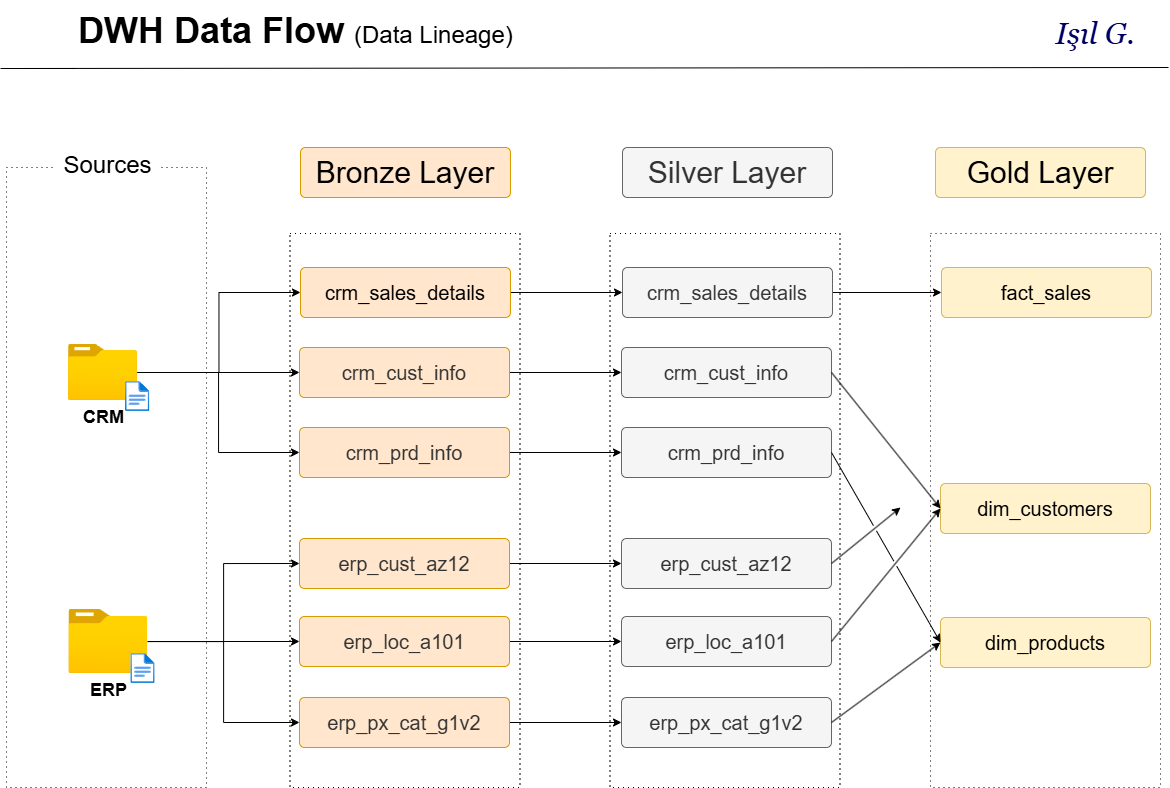

The diagram above was exported from draw.io. Its source (the exported page's mxGraphModel, read from the mxfile embedded in the PNG):
<mxGraphModel dx="1501" dy="885" grid="0" gridSize="10" guides="1" tooltips="1" connect="1" arrows="1" fold="1" page="1" pageScale="1" pageWidth="1169" pageHeight="827" math="0" shadow="0">
  <root>
    <mxCell id="0" />
    <mxCell id="1" parent="0" />
    <mxCell id="XBTvzzAaVUQrjQ0_6t9p-28" value="" style="rounded=0;whiteSpace=wrap;html=1;arcSize=0;dashed=1;dashPattern=1 4;fillColor=none;backgroundOutline=0;" parent="1" vertex="1">
      <mxGeometry x="930" y="246" width="230" height="554" as="geometry" />
    </mxCell>
    <mxCell id="XBTvzzAaVUQrjQ0_6t9p-29" value="" style="rounded=0;whiteSpace=wrap;html=1;arcSize=0;dashed=1;dashPattern=1 4;fillColor=none;" parent="1" vertex="1">
      <mxGeometry x="609.5" y="246" width="230" height="554" as="geometry" />
    </mxCell>
    <mxCell id="XBTvzzAaVUQrjQ0_6t9p-30" value="" style="rounded=0;whiteSpace=wrap;html=1;arcSize=0;dashed=1;dashPattern=1 4;fillColor=none;" parent="1" vertex="1">
      <mxGeometry x="289.5" y="246" width="230" height="554" as="geometry" />
    </mxCell>
    <mxCell id="eZF3ZOddQQr_W0FnavCV-73" value="" style="rounded=0;whiteSpace=wrap;html=1;fillColor=none;arcSize=0;dashed=1;dashPattern=1 4;" parent="1" vertex="1">
      <mxGeometry x="6" y="180" width="200" height="620" as="geometry" />
    </mxCell>
    <mxCell id="eZF3ZOddQQr_W0FnavCV-60" value="&lt;font style=&quot;&quot;&gt;&lt;b style=&quot;font-size: 36px;&quot;&gt;DWH Data Flow &lt;/b&gt;&lt;font style=&quot;font-size: 24px;&quot;&gt;(Data Lineage)&lt;/font&gt;&lt;/font&gt;" style="text;html=1;whiteSpace=wrap;strokeColor=none;fillColor=none;align=left;verticalAlign=middle;rounded=0;" parent="1" vertex="1">
      <mxGeometry x="76" y="13" width="454" height="60" as="geometry" />
    </mxCell>
    <mxCell id="eZF3ZOddQQr_W0FnavCV-64" value="" style="endArrow=none;html=1;rounded=0;" parent="1" edge="1">
      <mxGeometry width="50" height="50" relative="1" as="geometry">
        <mxPoint x="76" y="81" as="sourcePoint" />
        <mxPoint y="81" as="targetPoint" />
      </mxGeometry>
    </mxCell>
    <mxCell id="eZF3ZOddQQr_W0FnavCV-65" value="" style="endArrow=none;html=1;rounded=0;" parent="1" edge="1">
      <mxGeometry width="50" height="50" relative="1" as="geometry">
        <mxPoint x="1168" y="80" as="sourcePoint" />
        <mxPoint x="8" y="81" as="targetPoint" />
      </mxGeometry>
    </mxCell>
    <mxCell id="eZF3ZOddQQr_W0FnavCV-56" value="&lt;font&gt;Bronze Layer&lt;/font&gt;" style="text;html=1;whiteSpace=wrap;strokeColor=#d79b00;fillColor=#ffe6cc;align=center;verticalAlign=middle;rounded=1;fontSize=30;arcSize=10;fontStyle=0" parent="1" vertex="1">
      <mxGeometry x="300" y="160" width="210" height="50" as="geometry" />
    </mxCell>
    <mxCell id="XBTvzzAaVUQrjQ0_6t9p-50" style="edgeStyle=orthogonalEdgeStyle;rounded=0;orthogonalLoop=1;jettySize=auto;html=1;entryX=0;entryY=0.5;entryDx=0;entryDy=0;" parent="1" source="XBTvzzAaVUQrjQ0_6t9p-6" target="XBTvzzAaVUQrjQ0_6t9p-15" edge="1">
      <mxGeometry relative="1" as="geometry" />
    </mxCell>
    <mxCell id="XBTvzzAaVUQrjQ0_6t9p-6" value="&lt;span style=&quot;color: rgb(51, 51, 51);&quot;&gt;erp_cust_az12&lt;/span&gt;" style="text;html=1;whiteSpace=wrap;strokeColor=#d79b00;fillColor=#ffe6cc;align=center;verticalAlign=middle;rounded=1;fontSize=20;arcSize=10;fontStyle=0" parent="1" vertex="1">
      <mxGeometry x="299" y="551" width="210" height="50" as="geometry" />
    </mxCell>
    <mxCell id="XBTvzzAaVUQrjQ0_6t9p-49" style="edgeStyle=orthogonalEdgeStyle;rounded=0;orthogonalLoop=1;jettySize=auto;html=1;entryX=0;entryY=0.5;entryDx=0;entryDy=0;" parent="1" source="XBTvzzAaVUQrjQ0_6t9p-9" target="XBTvzzAaVUQrjQ0_6t9p-16" edge="1">
      <mxGeometry relative="1" as="geometry" />
    </mxCell>
    <mxCell id="XBTvzzAaVUQrjQ0_6t9p-9" value="&lt;span style=&quot;color: rgb(51, 51, 51);&quot;&gt;crm_prd_info&lt;/span&gt;" style="text;html=1;whiteSpace=wrap;strokeColor=#d79b00;fillColor=#ffe6cc;align=center;verticalAlign=middle;rounded=1;fontSize=20;arcSize=10;fontStyle=0" parent="1" vertex="1">
      <mxGeometry x="299" y="440" width="210" height="50" as="geometry" />
    </mxCell>
    <mxCell id="XBTvzzAaVUQrjQ0_6t9p-51" style="edgeStyle=orthogonalEdgeStyle;rounded=0;orthogonalLoop=1;jettySize=auto;html=1;entryX=0;entryY=0.5;entryDx=0;entryDy=0;" parent="1" source="XBTvzzAaVUQrjQ0_6t9p-10" target="XBTvzzAaVUQrjQ0_6t9p-17" edge="1">
      <mxGeometry relative="1" as="geometry" />
    </mxCell>
    <mxCell id="XBTvzzAaVUQrjQ0_6t9p-10" value="&lt;span style=&quot;color: rgb(51, 51, 51);&quot;&gt;erp_loc_a101&lt;/span&gt;" style="text;html=1;whiteSpace=wrap;strokeColor=#d79b00;fillColor=#ffe6cc;align=center;verticalAlign=middle;rounded=1;fontSize=20;arcSize=10;fontStyle=0" parent="1" vertex="1">
      <mxGeometry x="299" y="629" width="210" height="50" as="geometry" />
    </mxCell>
    <mxCell id="XBTvzzAaVUQrjQ0_6t9p-52" style="edgeStyle=orthogonalEdgeStyle;rounded=0;orthogonalLoop=1;jettySize=auto;html=1;entryX=0;entryY=0.5;entryDx=0;entryDy=0;" parent="1" source="XBTvzzAaVUQrjQ0_6t9p-11" target="XBTvzzAaVUQrjQ0_6t9p-18" edge="1">
      <mxGeometry relative="1" as="geometry" />
    </mxCell>
    <mxCell id="XBTvzzAaVUQrjQ0_6t9p-11" value="&lt;span style=&quot;color: rgb(51, 51, 51);&quot;&gt;erp_px_cat_g1v2&lt;/span&gt;" style="text;html=1;whiteSpace=wrap;strokeColor=#d79b00;fillColor=#ffe6cc;align=center;verticalAlign=middle;rounded=1;fontSize=20;arcSize=10;fontStyle=0" parent="1" vertex="1">
      <mxGeometry x="299" y="710" width="210" height="50" as="geometry" />
    </mxCell>
    <mxCell id="XBTvzzAaVUQrjQ0_6t9p-48" style="edgeStyle=orthogonalEdgeStyle;rounded=0;orthogonalLoop=1;jettySize=auto;html=1;entryX=0;entryY=0.5;entryDx=0;entryDy=0;" parent="1" source="XBTvzzAaVUQrjQ0_6t9p-12" target="XBTvzzAaVUQrjQ0_6t9p-19" edge="1">
      <mxGeometry relative="1" as="geometry" />
    </mxCell>
    <mxCell id="XBTvzzAaVUQrjQ0_6t9p-12" value="&lt;span style=&quot;color: rgb(51, 51, 51);&quot;&gt;crm_cust_info&lt;/span&gt;" style="text;html=1;whiteSpace=wrap;strokeColor=#d79b00;fillColor=#ffe6cc;align=center;verticalAlign=middle;rounded=1;fontSize=20;arcSize=10;fontStyle=0" parent="1" vertex="1">
      <mxGeometry x="299" y="360" width="210" height="50" as="geometry" />
    </mxCell>
    <mxCell id="XBTvzzAaVUQrjQ0_6t9p-47" style="edgeStyle=orthogonalEdgeStyle;rounded=0;orthogonalLoop=1;jettySize=auto;html=1;entryX=0;entryY=0.5;entryDx=0;entryDy=0;" parent="1" source="XBTvzzAaVUQrjQ0_6t9p-13" target="XBTvzzAaVUQrjQ0_6t9p-20" edge="1">
      <mxGeometry relative="1" as="geometry" />
    </mxCell>
    <mxCell id="XBTvzzAaVUQrjQ0_6t9p-13" value="&lt;font&gt;crm_sales_details&lt;/font&gt;" style="text;html=1;whiteSpace=wrap;strokeColor=#d79b00;fillColor=#ffe6cc;align=center;verticalAlign=middle;rounded=1;fontSize=20;arcSize=10;fontStyle=0" parent="1" vertex="1">
      <mxGeometry x="300" y="280" width="210" height="50" as="geometry" />
    </mxCell>
    <mxCell id="eZF3ZOddQQr_W0FnavCV-39" value="&lt;font&gt;Sources&lt;/font&gt;" style="text;html=1;whiteSpace=wrap;align=center;verticalAlign=middle;rounded=0;fontSize=24;fillColor=default;" parent="1" vertex="1">
      <mxGeometry x="55" y="160" width="105.25" height="36" as="geometry" />
    </mxCell>
    <mxCell id="XBTvzzAaVUQrjQ0_6t9p-14" value="&lt;font&gt;Silver Layer&lt;/font&gt;" style="text;html=1;whiteSpace=wrap;strokeColor=#666666;fillColor=#f5f5f5;align=center;verticalAlign=middle;rounded=1;fontSize=30;arcSize=10;fontStyle=0;fontColor=#333333;" parent="1" vertex="1">
      <mxGeometry x="622" y="160" width="210" height="50" as="geometry" />
    </mxCell>
    <mxCell id="XBTvzzAaVUQrjQ0_6t9p-15" value="&lt;font&gt;erp_cust_az12&lt;/font&gt;" style="text;html=1;whiteSpace=wrap;strokeColor=#666666;fillColor=#f5f5f5;align=center;verticalAlign=middle;rounded=1;fontSize=20;arcSize=10;fontStyle=0;fontColor=#333333;" parent="1" vertex="1">
      <mxGeometry x="621" y="551" width="210" height="50" as="geometry" />
    </mxCell>
    <mxCell id="XBTvzzAaVUQrjQ0_6t9p-16" value="&lt;font&gt;crm_prd_info&lt;/font&gt;" style="text;html=1;whiteSpace=wrap;strokeColor=#666666;fillColor=#f5f5f5;align=center;verticalAlign=middle;rounded=1;fontSize=20;arcSize=10;fontStyle=0;fontColor=#333333;" parent="1" vertex="1">
      <mxGeometry x="621" y="440" width="210" height="50" as="geometry" />
    </mxCell>
    <mxCell id="XBTvzzAaVUQrjQ0_6t9p-17" value="&lt;font&gt;erp_loc_a101&lt;/font&gt;" style="text;html=1;whiteSpace=wrap;strokeColor=#666666;fillColor=#f5f5f5;align=center;verticalAlign=middle;rounded=1;fontSize=20;arcSize=10;fontStyle=0;fontColor=#333333;" parent="1" vertex="1">
      <mxGeometry x="621" y="629" width="210" height="50" as="geometry" />
    </mxCell>
    <mxCell id="XBTvzzAaVUQrjQ0_6t9p-18" value="&lt;font&gt;erp_px_cat_g1v2&lt;/font&gt;" style="text;html=1;whiteSpace=wrap;strokeColor=#666666;fillColor=#f5f5f5;align=center;verticalAlign=middle;rounded=1;fontSize=20;arcSize=10;fontStyle=0;fontColor=#333333;" parent="1" vertex="1">
      <mxGeometry x="621" y="710" width="210" height="50" as="geometry" />
    </mxCell>
    <mxCell id="XBTvzzAaVUQrjQ0_6t9p-19" value="&lt;font&gt;crm_cust_info&lt;/font&gt;" style="text;html=1;whiteSpace=wrap;strokeColor=#666666;fillColor=#f5f5f5;align=center;verticalAlign=middle;rounded=1;fontSize=20;arcSize=10;fontStyle=0;fontColor=#333333;" parent="1" vertex="1">
      <mxGeometry x="621" y="360" width="210" height="50" as="geometry" />
    </mxCell>
    <mxCell id="XBTvzzAaVUQrjQ0_6t9p-31" style="edgeStyle=orthogonalEdgeStyle;rounded=0;orthogonalLoop=1;jettySize=auto;html=1;" parent="1" source="XBTvzzAaVUQrjQ0_6t9p-20" target="XBTvzzAaVUQrjQ0_6t9p-27" edge="1">
      <mxGeometry relative="1" as="geometry" />
    </mxCell>
    <mxCell id="XBTvzzAaVUQrjQ0_6t9p-20" value="&lt;font&gt;crm_sales_details&lt;/font&gt;" style="text;html=1;whiteSpace=wrap;strokeColor=#666666;fillColor=#f5f5f5;align=center;verticalAlign=middle;rounded=1;fontSize=20;arcSize=10;fontStyle=0;fontColor=#333333;" parent="1" vertex="1">
      <mxGeometry x="622" y="280" width="210" height="50" as="geometry" />
    </mxCell>
    <mxCell id="XBTvzzAaVUQrjQ0_6t9p-21" value="&lt;font&gt;Gold Layer&lt;/font&gt;" style="text;html=1;whiteSpace=wrap;strokeColor=#d6b656;fillColor=#fff2cc;align=center;verticalAlign=middle;rounded=1;fontSize=30;arcSize=10;fontStyle=0" parent="1" vertex="1">
      <mxGeometry x="935" y="160" width="210" height="50" as="geometry" />
    </mxCell>
    <mxCell id="XBTvzzAaVUQrjQ0_6t9p-22" value="&lt;font&gt;dim_customers&lt;/font&gt;" style="text;html=1;whiteSpace=wrap;strokeColor=#d6b656;fillColor=#fff2cc;align=center;verticalAlign=middle;rounded=1;fontSize=20;arcSize=10;fontStyle=0" parent="1" vertex="1">
      <mxGeometry x="940" y="496" width="210" height="50" as="geometry" />
    </mxCell>
    <mxCell id="XBTvzzAaVUQrjQ0_6t9p-25" value="&lt;font&gt;dim_products&lt;/font&gt;" style="text;html=1;whiteSpace=wrap;strokeColor=#d6b656;fillColor=#fff2cc;align=center;verticalAlign=middle;rounded=1;fontSize=20;arcSize=10;fontStyle=0" parent="1" vertex="1">
      <mxGeometry x="940" y="630" width="210" height="50" as="geometry" />
    </mxCell>
    <mxCell id="XBTvzzAaVUQrjQ0_6t9p-27" value="&lt;font&gt;fact_sales&lt;/font&gt;" style="text;html=1;whiteSpace=wrap;strokeColor=#d6b656;fillColor=#fff2cc;align=center;verticalAlign=middle;rounded=1;fontSize=20;arcSize=10;fontStyle=0" parent="1" vertex="1">
      <mxGeometry x="941" y="280" width="210" height="50" as="geometry" />
    </mxCell>
    <mxCell id="XBTvzzAaVUQrjQ0_6t9p-37" style="edgeStyle=orthogonalEdgeStyle;rounded=0;orthogonalLoop=1;jettySize=auto;html=1;entryX=0;entryY=0.5;entryDx=0;entryDy=0;" parent="1" source="XBTvzzAaVUQrjQ0_6t9p-33" target="XBTvzzAaVUQrjQ0_6t9p-13" edge="1">
      <mxGeometry relative="1" as="geometry" />
    </mxCell>
    <mxCell id="XBTvzzAaVUQrjQ0_6t9p-38" style="edgeStyle=orthogonalEdgeStyle;rounded=0;orthogonalLoop=1;jettySize=auto;html=1;entryX=0;entryY=0.5;entryDx=0;entryDy=0;" parent="1" source="XBTvzzAaVUQrjQ0_6t9p-33" target="XBTvzzAaVUQrjQ0_6t9p-12" edge="1">
      <mxGeometry relative="1" as="geometry" />
    </mxCell>
    <mxCell id="XBTvzzAaVUQrjQ0_6t9p-40" style="edgeStyle=orthogonalEdgeStyle;rounded=0;orthogonalLoop=1;jettySize=auto;html=1;entryX=0;entryY=0.5;entryDx=0;entryDy=0;" parent="1" source="XBTvzzAaVUQrjQ0_6t9p-33" target="XBTvzzAaVUQrjQ0_6t9p-9" edge="1">
      <mxGeometry relative="1" as="geometry" />
    </mxCell>
    <mxCell id="XBTvzzAaVUQrjQ0_6t9p-33" value="&lt;b&gt;&lt;font style=&quot;font-size: 18px;&quot;&gt;CRM&lt;/font&gt;&lt;/b&gt;" style="image;aspect=fixed;html=1;points=[];align=center;fontSize=12;image=img/lib/azure2/general/Folder_Blank.svg;" parent="1" vertex="1">
      <mxGeometry x="68" y="357" width="69" height="56.00000000000001" as="geometry" />
    </mxCell>
    <mxCell id="XBTvzzAaVUQrjQ0_6t9p-34" value="" style="image;aspect=fixed;html=1;points=[];align=center;fontSize=12;image=img/lib/azure2/general/File.svg;" parent="1" vertex="1">
      <mxGeometry x="125" y="394" width="24.35" height="30" as="geometry" />
    </mxCell>
    <mxCell id="XBTvzzAaVUQrjQ0_6t9p-43" style="edgeStyle=orthogonalEdgeStyle;rounded=0;orthogonalLoop=1;jettySize=auto;html=1;" parent="1" source="XBTvzzAaVUQrjQ0_6t9p-36" target="XBTvzzAaVUQrjQ0_6t9p-10" edge="1">
      <mxGeometry relative="1" as="geometry" />
    </mxCell>
    <mxCell id="XBTvzzAaVUQrjQ0_6t9p-45" style="edgeStyle=orthogonalEdgeStyle;rounded=0;orthogonalLoop=1;jettySize=auto;html=1;entryX=0;entryY=0.5;entryDx=0;entryDy=0;" parent="1" source="XBTvzzAaVUQrjQ0_6t9p-36" target="XBTvzzAaVUQrjQ0_6t9p-11" edge="1">
      <mxGeometry relative="1" as="geometry" />
    </mxCell>
    <mxCell id="XBTvzzAaVUQrjQ0_6t9p-46" style="edgeStyle=orthogonalEdgeStyle;rounded=0;orthogonalLoop=1;jettySize=auto;html=1;entryX=0;entryY=0.5;entryDx=0;entryDy=0;" parent="1" source="XBTvzzAaVUQrjQ0_6t9p-36" target="XBTvzzAaVUQrjQ0_6t9p-6" edge="1">
      <mxGeometry relative="1" as="geometry" />
    </mxCell>
    <mxCell id="XBTvzzAaVUQrjQ0_6t9p-36" value="&lt;b&gt;&lt;font style=&quot;font-size: 18px;&quot;&gt;ERP&lt;/font&gt;&lt;/b&gt;" style="image;aspect=fixed;html=1;points=[];align=center;fontSize=12;image=img/lib/azure2/general/Folder_Blank.svg;" parent="1" vertex="1">
      <mxGeometry x="68.4" y="622" width="78.86" height="64" as="geometry" />
    </mxCell>
    <mxCell id="XBTvzzAaVUQrjQ0_6t9p-35" value="" style="image;aspect=fixed;html=1;points=[];align=center;fontSize=12;image=img/lib/azure2/general/File.svg;" parent="1" vertex="1">
      <mxGeometry x="130.32999999999998" y="666" width="24.35" height="30" as="geometry" />
    </mxCell>
    <mxCell id="JJLWaHfJ9QpEh04bFBfe-1" value="" style="endArrow=classic;html=1;rounded=0;exitX=1;exitY=0.5;exitDx=0;exitDy=0;entryX=0;entryY=0.5;entryDx=0;entryDy=0;jumpStyle=gap;" edge="1" parent="1" source="XBTvzzAaVUQrjQ0_6t9p-19" target="XBTvzzAaVUQrjQ0_6t9p-22">
      <mxGeometry width="50" height="50" relative="1" as="geometry">
        <mxPoint x="830" y="470" as="sourcePoint" />
        <mxPoint x="880" y="420" as="targetPoint" />
      </mxGeometry>
    </mxCell>
    <mxCell id="JJLWaHfJ9QpEh04bFBfe-2" value="" style="endArrow=classic;html=1;rounded=0;exitX=1;exitY=0.5;exitDx=0;exitDy=0;entryX=0;entryY=0.5;entryDx=0;entryDy=0;jumpStyle=gap;" edge="1" parent="1" source="XBTvzzAaVUQrjQ0_6t9p-18" target="XBTvzzAaVUQrjQ0_6t9p-25">
      <mxGeometry width="50" height="50" relative="1" as="geometry">
        <mxPoint x="820" y="740" as="sourcePoint" />
        <mxPoint x="870" y="690" as="targetPoint" />
      </mxGeometry>
    </mxCell>
    <mxCell id="JJLWaHfJ9QpEh04bFBfe-3" value="" style="endArrow=classic;html=1;rounded=0;exitX=1;exitY=0.5;exitDx=0;exitDy=0;entryX=0;entryY=0.5;entryDx=0;entryDy=0;jumpStyle=gap;" edge="1" parent="1" source="XBTvzzAaVUQrjQ0_6t9p-17" target="XBTvzzAaVUQrjQ0_6t9p-22">
      <mxGeometry width="50" height="50" relative="1" as="geometry">
        <mxPoint x="830" y="660" as="sourcePoint" />
        <mxPoint x="880" y="610" as="targetPoint" />
      </mxGeometry>
    </mxCell>
    <mxCell id="JJLWaHfJ9QpEh04bFBfe-4" value="" style="endArrow=classic;html=1;rounded=0;exitX=1;exitY=0.5;exitDx=0;exitDy=0;jumpStyle=gap;" edge="1" parent="1" source="XBTvzzAaVUQrjQ0_6t9p-15">
      <mxGeometry width="50" height="50" relative="1" as="geometry">
        <mxPoint x="820" y="570" as="sourcePoint" />
        <mxPoint x="900" y="520" as="targetPoint" />
      </mxGeometry>
    </mxCell>
    <mxCell id="JJLWaHfJ9QpEh04bFBfe-5" value="" style="endArrow=classic;html=1;rounded=0;entryX=0;entryY=0.5;entryDx=0;entryDy=0;exitX=1;exitY=0.5;exitDx=0;exitDy=0;jumpStyle=gap;" edge="1" parent="1" source="XBTvzzAaVUQrjQ0_6t9p-16" target="XBTvzzAaVUQrjQ0_6t9p-25">
      <mxGeometry width="50" height="50" relative="1" as="geometry">
        <mxPoint x="840" y="660" as="sourcePoint" />
        <mxPoint x="890" y="610" as="targetPoint" />
      </mxGeometry>
    </mxCell>
    <mxCell id="JJLWaHfJ9QpEh04bFBfe-12" value="&lt;font&gt;Işıl G.&lt;/font&gt;" style="text;html=1;whiteSpace=wrap;strokeColor=none;fillColor=none;align=center;verticalAlign=middle;rounded=0;fontColor=#000066;fontStyle=2;fontFamily=Georgia;fontSize=30;" vertex="1" parent="1">
      <mxGeometry x="1046" y="27" width="98" height="38" as="geometry" />
    </mxCell>
  </root>
</mxGraphModel>